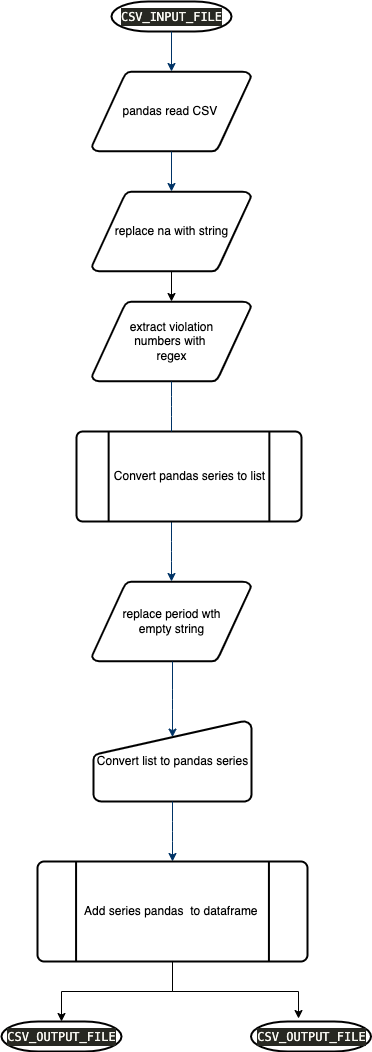

The diagram above was exported from draw.io. Its source (the exported page's mxGraphModel, read from the mxfile embedded in the PNG):
<mxGraphModel dx="1851" dy="1298" grid="1" gridSize="10" guides="1" tooltips="1" connect="1" arrows="1" fold="1" page="1" pageScale="1" pageWidth="1169" pageHeight="827" background="none" math="0" shadow="0">
  <root>
    <mxCell id="0" />
    <mxCell id="1" parent="0" />
    <mxCell id="2" value="&lt;div style=&quot;color: rgb(248 , 248 , 242) ; background-color: rgb(39 , 40 , 34) ; font-family: &amp;#34;menlo&amp;#34; , &amp;#34;monaco&amp;#34; , &amp;#34;courier new&amp;#34; , monospace ; line-height: 18px&quot;&gt;CSV_INPUT_FILE&lt;/div&gt;" style="shape=mxgraph.flowchart.terminator;strokeWidth=2;gradientColor=none;gradientDirection=north;fontStyle=0;html=1;" parent="1" vertex="1">
      <mxGeometry x="260" y="60" width="120" height="30" as="geometry" />
    </mxCell>
    <mxCell id="3" value="pandas read CSV&amp;nbsp;" style="shape=mxgraph.flowchart.data;strokeWidth=2;gradientColor=none;gradientDirection=north;fontStyle=0;html=1;" parent="1" vertex="1">
      <mxGeometry x="240.5" y="130" width="159" height="80" as="geometry" />
    </mxCell>
    <mxCell id="4" value="extract violation&lt;br&gt;numbers with&amp;nbsp;&lt;br&gt;regex" style="shape=mxgraph.flowchart.data;strokeWidth=2;gradientColor=none;gradientDirection=north;fontStyle=0;html=1;" parent="1" vertex="1">
      <mxGeometry x="240.5" y="360" width="159" height="80" as="geometry" />
    </mxCell>
    <mxCell id="KiWagkPq0-DZdqanjCul-55" style="edgeStyle=orthogonalEdgeStyle;rounded=0;orthogonalLoop=1;jettySize=auto;html=1;exitX=0.5;exitY=1;exitDx=0;exitDy=0;exitPerimeter=0;entryX=0.5;entryY=0;entryDx=0;entryDy=0;entryPerimeter=0;" edge="1" parent="1" source="5" target="4">
      <mxGeometry relative="1" as="geometry" />
    </mxCell>
    <mxCell id="5" value="replace na with string" style="shape=mxgraph.flowchart.data;strokeWidth=2;gradientColor=none;gradientDirection=north;fontStyle=0;html=1;" parent="1" vertex="1">
      <mxGeometry x="240.5" y="250" width="159" height="80" as="geometry" />
    </mxCell>
    <mxCell id="7" style="fontStyle=1;strokeColor=#003366;strokeWidth=1;html=1;" parent="1" source="2" target="3" edge="1">
      <mxGeometry relative="1" as="geometry" />
    </mxCell>
    <mxCell id="8" style="fontStyle=1;strokeColor=#003366;strokeWidth=1;html=1;" parent="1" source="3" target="5" edge="1">
      <mxGeometry relative="1" as="geometry" />
    </mxCell>
    <mxCell id="13" value="replace period wth&lt;br&gt;empty string" style="shape=mxgraph.flowchart.data;strokeWidth=2;gradientColor=none;gradientDirection=north;fontStyle=0;html=1;" parent="1" vertex="1">
      <mxGeometry x="240.5" y="640" width="159" height="80" as="geometry" />
    </mxCell>
    <mxCell id="17" value="" style="edgeStyle=elbowEdgeStyle;elbow=horizontal;fontStyle=1;strokeColor=#003366;strokeWidth=1;html=1;startArrow=none;" parent="1" source="18" target="13" edge="1">
      <mxGeometry width="100" height="100" as="geometry">
        <mxPoint y="100" as="sourcePoint" />
        <mxPoint x="100" as="targetPoint" />
      </mxGeometry>
    </mxCell>
    <mxCell id="20" value="Convert list to pandas series" style="shape=mxgraph.flowchart.manual_input;strokeWidth=2;gradientColor=none;gradientDirection=north;fontStyle=0;html=1;" parent="1" vertex="1">
      <mxGeometry x="242" y="780" width="158" height="80" as="geometry" />
    </mxCell>
    <mxCell id="21" value="" style="edgeStyle=elbowEdgeStyle;elbow=horizontal;entryX=0.5;entryY=0.195;entryPerimeter=0;fontStyle=1;strokeColor=#003366;strokeWidth=1;html=1;" parent="1" source="13" target="20" edge="1">
      <mxGeometry width="100" height="100" as="geometry">
        <mxPoint y="100" as="sourcePoint" />
        <mxPoint x="100" as="targetPoint" />
      </mxGeometry>
    </mxCell>
    <mxCell id="23" value="" style="edgeStyle=elbowEdgeStyle;elbow=horizontal;exitX=0.5;exitY=1;exitPerimeter=0;fontStyle=1;strokeColor=#003366;strokeWidth=1;html=1;" parent="1" source="20" edge="1">
      <mxGeometry width="100" height="100" as="geometry">
        <mxPoint y="100" as="sourcePoint" />
        <mxPoint x="321" y="920" as="targetPoint" />
      </mxGeometry>
    </mxCell>
    <mxCell id="18" value="Convert pandas series to list" style="shape=mxgraph.flowchart.predefined_process;strokeWidth=2;gradientColor=none;gradientDirection=north;fontStyle=0;html=1;" parent="1" vertex="1">
      <mxGeometry x="225" y="490" width="225" height="90" as="geometry" />
    </mxCell>
    <mxCell id="KiWagkPq0-DZdqanjCul-56" value="" style="edgeStyle=elbowEdgeStyle;elbow=horizontal;fontStyle=1;strokeColor=#003366;strokeWidth=1;html=1;endArrow=none;" edge="1" parent="1" source="4" target="18">
      <mxGeometry width="100" height="100" as="geometry">
        <mxPoint x="320" y="440" as="sourcePoint" />
        <mxPoint x="320" y="640" as="targetPoint" />
      </mxGeometry>
    </mxCell>
    <mxCell id="KiWagkPq0-DZdqanjCul-57" value="&lt;div style=&quot;color: rgb(248 , 248 , 242) ; background-color: rgb(39 , 40 , 34) ; font-family: &amp;#34;menlo&amp;#34; , &amp;#34;monaco&amp;#34; , &amp;#34;courier new&amp;#34; , monospace ; line-height: 18px&quot;&gt;&lt;div style=&quot;font-family: &amp;#34;menlo&amp;#34; , &amp;#34;monaco&amp;#34; , &amp;#34;courier new&amp;#34; , monospace ; line-height: 18px&quot;&gt;CSV_OUTPUT_FILE &lt;/div&gt;&lt;/div&gt;" style="shape=mxgraph.flowchart.terminator;strokeWidth=2;gradientColor=none;gradientDirection=north;fontStyle=0;html=1;" vertex="1" parent="1">
      <mxGeometry x="150" y="1080" width="120" height="30" as="geometry" />
    </mxCell>
    <mxCell id="KiWagkPq0-DZdqanjCul-61" style="edgeStyle=orthogonalEdgeStyle;rounded=0;orthogonalLoop=1;jettySize=auto;html=1;entryX=0.5;entryY=0;entryDx=0;entryDy=0;entryPerimeter=0;" edge="1" parent="1" source="KiWagkPq0-DZdqanjCul-58" target="KiWagkPq0-DZdqanjCul-57">
      <mxGeometry relative="1" as="geometry" />
    </mxCell>
    <mxCell id="KiWagkPq0-DZdqanjCul-58" value="Add series pandas&amp;nbsp; to dataframe&amp;nbsp;" style="shape=mxgraph.flowchart.predefined_process;strokeWidth=2;gradientColor=none;gradientDirection=north;fontStyle=0;html=1;" vertex="1" parent="1">
      <mxGeometry x="186" y="920" width="270" height="100" as="geometry" />
    </mxCell>
    <mxCell id="KiWagkPq0-DZdqanjCul-60" value="&lt;div style=&quot;color: rgb(248 , 248 , 242) ; background-color: rgb(39 , 40 , 34) ; font-family: &amp;#34;menlo&amp;#34; , &amp;#34;monaco&amp;#34; , &amp;#34;courier new&amp;#34; , monospace ; line-height: 18px&quot;&gt;&lt;div style=&quot;font-family: &amp;#34;menlo&amp;#34; , &amp;#34;monaco&amp;#34; , &amp;#34;courier new&amp;#34; , monospace ; line-height: 18px&quot;&gt;CSV_OUTPUT_FILE &lt;/div&gt;&lt;/div&gt;" style="shape=mxgraph.flowchart.terminator;strokeWidth=2;gradientColor=none;gradientDirection=north;fontStyle=0;html=1;" vertex="1" parent="1">
      <mxGeometry x="399.5" y="1080" width="120" height="30" as="geometry" />
    </mxCell>
    <mxCell id="KiWagkPq0-DZdqanjCul-62" style="edgeStyle=orthogonalEdgeStyle;rounded=0;orthogonalLoop=1;jettySize=auto;html=1;entryX=0.396;entryY=-0.099;entryDx=0;entryDy=0;entryPerimeter=0;" edge="1" parent="1" source="KiWagkPq0-DZdqanjCul-58" target="KiWagkPq0-DZdqanjCul-60">
      <mxGeometry relative="1" as="geometry">
        <mxPoint x="530" y="1030" as="sourcePoint" />
        <mxPoint x="410" y="1090" as="targetPoint" />
      </mxGeometry>
    </mxCell>
  </root>
</mxGraphModel>